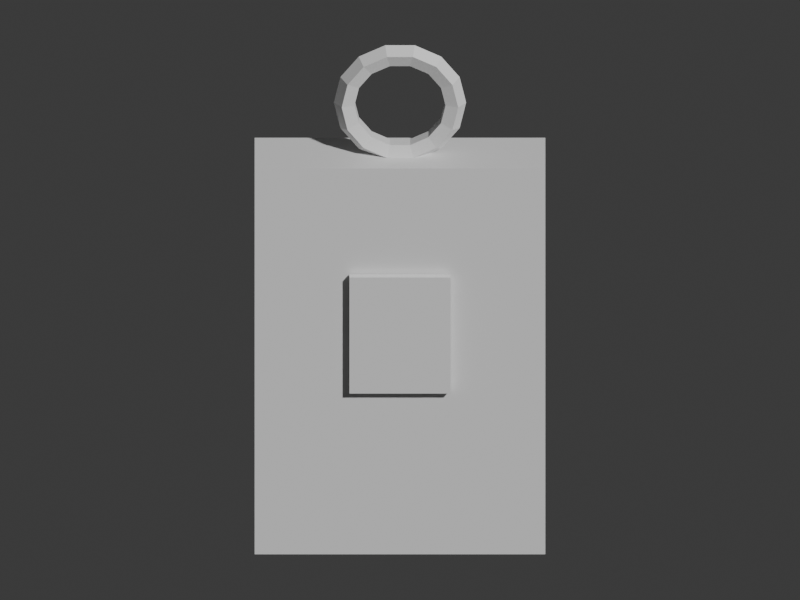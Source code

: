 # Source: ritual_omamori.blend  (saved by Blender 5.2.45; exported with 4.5.12 LTS)
import bpy
from mathutils import Matrix  # noqa: F401  (used for matrix-valued properties, if any)

bpy.ops.wm.read_factory_settings(use_empty=True)
scene = bpy.context.scene
scene.name = 'Scene'

# ---- collections
col_collection = bpy.data.collections.new('Collection'); scene.collection.children.link(col_collection)

# ---- materials (node trees are filled in below, after node groups)
mat_red = bpy.data.materials.new('red')
mat_red.diffuse_color = (0.78, 0.16, 0.13, 1.0)
mat_gold = bpy.data.materials.new('gold')
mat_gold.diffuse_color = (0.88, 0.67, 0.22, 1.0)

# ---- material node trees
mat_red.use_nodes = True; mat_red.node_tree.nodes.clear()
_N = mat_red.node_tree.nodes; _L = mat_red.node_tree.links
n0 = _N.new('ShaderNodeBsdfPrincipled'); n0.name = 'Principled BSDF'; n0.location = (-200, 100)
n0.inputs[10].default_value = 0.005
n1 = _N.new('ShaderNodeOutputMaterial'); n1.name = 'Material Output'; n1.location = (200, 100)
_L.new(n0.outputs[0], n1.inputs[0])
n1.is_active_output = True
mat_gold.use_nodes = True; mat_gold.node_tree.nodes.clear()
_N = mat_gold.node_tree.nodes; _L = mat_gold.node_tree.links
n0 = _N.new('ShaderNodeBsdfPrincipled'); n0.name = 'Principled BSDF'; n0.location = (-200, 100)
n0.inputs[10].default_value = 0.005
n1 = _N.new('ShaderNodeOutputMaterial'); n1.name = 'Material Output'; n1.location = (200, 100)
_L.new(n0.outputs[0], n1.inputs[0])
n1.is_active_output = True

# ---- world
world_world = bpy.data.worlds.new('World'); scene.world = world_world
world_world.use_nodes = True; world_world.node_tree.nodes.clear()
_N = world_world.node_tree.nodes; _L = world_world.node_tree.links
n0 = _N.new('ShaderNodeOutputWorld'); n0.name = 'World Output'; n0.location = (200, 100)
n1 = _N.new('ShaderNodeBackground'); n1.name = 'Background'; n1.location = (-200, 100)
n1.inputs[0].default_value = (0.05088, 0.05088, 0.05088, 1.0)
_L.new(n1.outputs[0], n0.inputs[0])
n0.is_active_output = True
world_world.color = (0.05088, 0.05088, 0.05088)
world_world.sun_shadow_jitter_overblur = 0.0

# ---- cameras
cam_camera = bpy.data.cameras.new('Camera')
cam_camera.type = 'ORTHO'
cam_camera.ortho_scale = 2.45

# ---- meshes
me_cube = bpy.data.meshes.new('Cube')
me_cube.from_pydata([(-0.345, -0.08, -0.515), (-0.345, -0.08, 0.515), (-0.345, 0.08, -0.515), (-0.345, 0.08, 0.515), (0.345, -0.08, -0.515), (0.345, -0.08, 0.515), (0.345, 0.08, -0.515), (0.345, 0.08, 0.515)], [], [(0, 1, 3, 2), (2, 3, 7, 6), (6, 7, 5, 4), (4, 5, 1, 0), (2, 6, 4, 0), (7, 3, 1, 5)])
_uv = me_cube.uv_layers.new(name='UVMap')
_uv.uv.foreach_set('vector', [0.375, 0.0, 0.625, 0.0, 0.625, 0.25, 0.375, 0.25, 0.375, 0.25, 0.625, 0.25, 0.625, 0.5, 0.375, 0.5, 0.375, 0.5, 0.625, 0.5, 0.625, 0.75, 0.375, 0.75, 0.375, 0.75, 0.625, 0.75, 0.625, 1.0, 0.375, 1.0, 0.125, 0.5, 0.375, 0.5, 0.375, 0.75, 0.125, 0.75, 0.625, 0.5, 0.875, 0.5, 0.875, 0.75, 0.625, 0.75])
me_cube.materials.append(mat_red)
me_cube.update()
me_torus = bpy.data.meshes.new('Torus')
me_torus.from_pydata([(0.157, 0.0, 0.0), (0.1383, 0.0, 0.02568), (0.1082, 0.0, 0.01587), (0.1082, 0.0, -0.01587), (0.1383, 0.0, -0.02568), (0.1415, 0.06812, 0.0), (0.1246, 0.06002, 0.02568), (0.09745, 0.04693, 0.01587), (0.09745, 0.04693, -0.01587), (0.1246, 0.06002, -0.02568), (0.09789, 0.1227, 0.0), (0.08626, 0.1082, 0.02568), (0.06743, 0.08456, 0.01587), (0.06743, 0.08456, -0.01587), (0.08626, 0.1082, -0.02568), (0.03494, 0.1531, 0.0), (0.03078, 0.1349, 0.02568), (0.02407, 0.1054, 0.01587), (0.02407, 0.1054, -0.01587), (0.03078, 0.1349, -0.02568), (-0.03494, 0.1531, 0.0), (-0.03078, 0.1349, 0.02568), (-0.02407, 0.1054, 0.01587), (-0.02407, 0.1054, -0.01587), (-0.03078, 0.1349, -0.02568), (-0.09789, 0.1227, 0.0), (-0.08626, 0.1082, 0.02568), (-0.06743, 0.08456, 0.01587), (-0.06743, 0.08456, -0.01587), (-0.08626, 0.1082, -0.02568), (-0.1415, 0.06812, 0.0), (-0.1246, 0.06002, 0.02568), (-0.09745, 0.04693, 0.01587), (-0.09745, 0.04693, -0.01587), (-0.1246, 0.06002, -0.02568), (-0.157, 1.373e-08, 0.0), (-0.1383, 1.209e-08, 0.02568), (-0.1082, 9.455e-09, 0.01587), (-0.1082, 9.455e-09, -0.01587), (-0.1383, 1.209e-08, -0.02568), (-0.1415, -0.06812, 0.0), (-0.1246, -0.06002, 0.02568), (-0.09745, -0.04693, 0.01587), (-0.09745, -0.04693, -0.01587), (-0.1246, -0.06002, -0.02568), (-0.09789, -0.1227, 0.0), (-0.08626, -0.1082, 0.02568), (-0.06743, -0.08456, 0.01587), (-0.06743, -0.08456, -0.01587), (-0.08626, -0.1082, -0.02568), (-0.03494, -0.1531, 0.0), (-0.03078, -0.1349, 0.02568), (-0.02407, -0.1054, 0.01587), (-0.02407, -0.1054, -0.01587), (-0.03078, -0.1349, -0.02568), (0.03494, -0.1531, 0.0), (0.03078, -0.1349, 0.02568), (0.02407, -0.1054, 0.01587), (0.02407, -0.1054, -0.01587), (0.03078, -0.1349, -0.02568), (0.09789, -0.1227, 0.0), (0.08626, -0.1082, 0.02568), (0.06743, -0.08456, 0.01587), (0.06743, -0.08456, -0.01587), (0.08626, -0.1082, -0.02568), (0.1415, -0.06812, 0.0), (0.1246, -0.06003, 0.02568), (0.09745, -0.04693, 0.01587), (0.09745, -0.04693, -0.01587), (0.1246, -0.06003, -0.02568)], [], [(0, 5, 6, 1), (1, 6, 7, 2), (2, 7, 8, 3), (3, 8, 9, 4), (4, 9, 5, 0), (5, 10, 11, 6), (6, 11, 12, 7), (7, 12, 13, 8), (8, 13, 14, 9), (9, 14, 10, 5), (10, 15, 16, 11), (11, 16, 17, 12), (12, 17, 18, 13), (13, 18, 19, 14), (14, 19, 15, 10), (15, 20, 21, 16), (16, 21, 22, 17), (17, 22, 23, 18), (18, 23, 24, 19), (19, 24, 20, 15), (20, 25, 26, 21), (21, 26, 27, 22), (22, 27, 28, 23), (23, 28, 29, 24), (24, 29, 25, 20), (25, 30, 31, 26), (26, 31, 32, 27), (27, 32, 33, 28), (28, 33, 34, 29), (29, 34, 30, 25), (30, 35, 36, 31), (31, 36, 37, 32), (32, 37, 38, 33), (33, 38, 39, 34), (34, 39, 35, 30), (35, 40, 41, 36), (36, 41, 42, 37), (37, 42, 43, 38), (38, 43, 44, 39), (39, 44, 40, 35), (40, 45, 46, 41), (41, 46, 47, 42), (42, 47, 48, 43), (43, 48, 49, 44), (44, 49, 45, 40), (45, 50, 51, 46), (46, 51, 52, 47), (47, 52, 53, 48), (48, 53, 54, 49), (49, 54, 50, 45), (50, 55, 56, 51), (51, 56, 57, 52), (52, 57, 58, 53), (53, 58, 59, 54), (54, 59, 55, 50), (55, 60, 61, 56), (56, 61, 62, 57), (57, 62, 63, 58), (58, 63, 64, 59), (59, 64, 60, 55), (60, 65, 66, 61), (61, 66, 67, 62), (62, 67, 68, 63), (63, 68, 69, 64), (64, 69, 65, 60), (65, 0, 1, 66), (66, 1, 2, 67), (67, 2, 3, 68), (68, 3, 4, 69), (69, 4, 0, 65)])
_uv = me_torus.uv_layers.new(name='UVMap')
_uv.uv.foreach_set('vector', [0.5, 0.6, 0.5714, 0.6, 0.5714, 0.8, 0.5, 0.8, 0.5, 0.8, 0.5714, 0.8, 0.5714, 1.0, 0.5, 1.0, 0.5, 0.0, 0.5714, 0.0, 0.5714, 0.2, 0.5, 0.2, 0.5, 0.2, 0.5714, 0.2, 0.5714, 0.4, 0.5, 0.4, 0.5, 0.4, 0.5714, 0.4, 0.5714, 0.6, 0.5, 0.6, 0.5714, 0.6, 0.6429, 0.6, 0.6429, 0.8, 0.5714, 0.8, 0.5714, 0.8, 0.6429, 0.8, 0.6429, 1.0, 0.5714, 1.0, 0.5714, 0.0, 0.6429, 0.0, 0.6429, 0.2, 0.5714, 0.2, 0.5714, 0.2, 0.6429, 0.2, 0.6429, 0.4, 0.5714, 0.4, 0.5714, 0.4, 0.6429, 0.4, 0.6429, 0.6, 0.5714, 0.6, 0.6429, 0.6, 0.7143, 0.6, 0.7143, 0.8, 0.6429, 0.8, 0.6429, 0.8, 0.7143, 0.8, 0.7143, 1.0, 0.6429, 1.0, 0.6429, 0.0, 0.7143, 0.0, 0.7143, 0.2, 0.6429, 0.2, 0.6429, 0.2, 0.7143, 0.2, 0.7143, 0.4, 0.6429, 0.4, 0.6429, 0.4, 0.7143, 0.4, 0.7143, 0.6, 0.6429, 0.6, 0.7143, 0.6, 0.7857, 0.6, 0.7857, 0.8, 0.7143, 0.8, 0.7143, 0.8, 0.7857, 0.8, 0.7857, 1.0, 0.7143, 1.0, 0.7143, 0.0, 0.7857, 0.0, 0.7857, 0.2, 0.7143, 0.2, 0.7143, 0.2, 0.7857, 0.2, 0.7857, 0.4, 0.7143, 0.4, 0.7143, 0.4, 0.7857, 0.4, 0.7857, 0.6, 0.7143, 0.6, 0.7857, 0.6, 0.8571, 0.6, 0.8571, 0.8, 0.7857, 0.8, 0.7857, 0.8, 0.8571, 0.8, 0.8571, 1.0, 0.7857, 1.0, 0.7857, 0.0, 0.8571, 0.0, 0.8571, 0.2, 0.7857, 0.2, 0.7857, 0.2, 0.8571, 0.2, 0.8571, 0.4, 0.7857, 0.4, 0.7857, 0.4, 0.8571, 0.4, 0.8571, 0.6, 0.7857, 0.6, 0.8571, 0.6, 0.9286, 0.6, 0.9286, 0.8, 0.8571, 0.8, 0.8571, 0.8, 0.9286, 0.8, 0.9286, 1.0, 0.8571, 1.0, 0.8571, 0.0, 0.9286, 0.0, 0.9286, 0.2, 0.8571, 0.2, 0.8571, 0.2, 0.9286, 0.2, 0.9286, 0.4, 0.8571, 0.4, 0.8571, 0.4, 0.9286, 0.4, 0.9286, 0.6, 0.8571, 0.6, 0.9286, 0.6, 1.0, 0.6, 1.0, 0.8, 0.9286, 0.8, 0.9286, 0.8, 1.0, 0.8, 1.0, 1.0, 0.9286, 1.0, 0.9286, 0.0, 1.0, 0.0, 1.0, 0.2, 0.9286, 0.2, 0.9286, 0.2, 1.0, 0.2, 1.0, 0.4, 0.9286, 0.4, 0.9286, 0.4, 1.0, 0.4, 1.0, 0.6, 0.9286, 0.6, -2.22e-16, 0.6, 0.07143, 0.6, 0.07143, 0.8, -2.22e-16, 0.8, -2.22e-16, 0.8, 0.07143, 0.8, 0.07143, 1.0, -2.22e-16, 1.0, -2.22e-16, 0.0, 0.07143, 0.0, 0.07143, 0.2, -2.22e-16, 0.2, -2.22e-16, 0.2, 0.07143, 0.2, 0.07143, 0.4, -2.22e-16, 0.4, -2.22e-16, 0.4, 0.07143, 0.4, 0.07143, 0.6, -2.22e-16, 0.6, 0.07143, 0.6, 0.1429, 0.6, 0.1429, 0.8, 0.07143, 0.8, 0.07143, 0.8, 0.1429, 0.8, 0.1429, 1.0, 0.07143, 1.0, 0.07143, 0.0, 0.1429, 0.0, 0.1429, 0.2, 0.07143, 0.2, 0.07143, 0.2, 0.1429, 0.2, 0.1429, 0.4, 0.07143, 0.4, 0.07143, 0.4, 0.1429, 0.4, 0.1429, 0.6, 0.07143, 0.6, 0.1429, 0.6, 0.2143, 0.6, 0.2143, 0.8, 0.1429, 0.8, 0.1429, 0.8, 0.2143, 0.8, 0.2143, 1.0, 0.1429, 1.0, 0.1429, 0.0, 0.2143, 0.0, 0.2143, 0.2, 0.1429, 0.2, 0.1429, 0.2, 0.2143, 0.2, 0.2143, 0.4, 0.1429, 0.4, 0.1429, 0.4, 0.2143, 0.4, 0.2143, 0.6, 0.1429, 0.6, 0.2143, 0.6, 0.2857, 0.6, 0.2857, 0.8, 0.2143, 0.8, 0.2143, 0.8, 0.2857, 0.8, 0.2857, 1.0, 0.2143, 1.0, 0.2143, 0.0, 0.2857, 0.0, 0.2857, 0.2, 0.2143, 0.2, 0.2143, 0.2, 0.2857, 0.2, 0.2857, 0.4, 0.2143, 0.4, 0.2143, 0.4, 0.2857, 0.4, 0.2857, 0.6, 0.2143, 0.6, 0.2857, 0.6, 0.3571, 0.6, 0.3571, 0.8, 0.2857, 0.8, 0.2857, 0.8, 0.3571, 0.8, 0.3571, 1.0, 0.2857, 1.0, 0.2857, 0.0, 0.3571, 0.0, 0.3571, 0.2, 0.2857, 0.2, 0.2857, 0.2, 0.3571, 0.2, 0.3571, 0.4, 0.2857, 0.4, 0.2857, 0.4, 0.3571, 0.4, 0.3571, 0.6, 0.2857, 0.6, 0.3571, 0.6, 0.4286, 0.6, 0.4286, 0.8, 0.3571, 0.8, 0.3571, 0.8, 0.4286, 0.8, 0.4286, 1.0, 0.3571, 1.0, 0.3571, 0.0, 0.4286, 0.0, 0.4286, 0.2, 0.3571, 0.2, 0.3571, 0.2, 0.4286, 0.2, 0.4286, 0.4, 0.3571, 0.4, 0.3571, 0.4, 0.4286, 0.4, 0.4286, 0.6, 0.3571, 0.6, 0.4286, 0.6, 0.5, 0.6, 0.5, 0.8, 0.4286, 0.8, 0.4286, 0.8, 0.5, 0.8, 0.5, 1.0, 0.4286, 1.0, 0.4286, 0.0, 0.5, 0.0, 0.5, 0.2, 0.4286, 0.2, 0.4286, 0.2, 0.5, 0.2, 0.5, 0.4, 0.4286, 0.4, 0.4286, 0.4, 0.5, 0.4, 0.5, 0.6, 0.4286, 0.6])
me_torus.materials.append(mat_gold)
me_torus.update()
me_cube_001 = bpy.data.meshes.new('Cube.001')
me_cube_001.from_pydata([(-0.12, -0.008, -0.155), (-0.12, -0.008, 0.155), (-0.12, 0.008, -0.155), (-0.12, 0.008, 0.155), (0.12, -0.008, -0.155), (0.12, -0.008, 0.155), (0.12, 0.008, -0.155), (0.12, 0.008, 0.155)], [], [(0, 1, 3, 2), (2, 3, 7, 6), (6, 7, 5, 4), (4, 5, 1, 0), (2, 6, 4, 0), (7, 3, 1, 5)])
_uv = me_cube_001.uv_layers.new(name='UVMap')
_uv.uv.foreach_set('vector', [0.375, 0.0, 0.625, 0.0, 0.625, 0.25, 0.375, 0.25, 0.375, 0.25, 0.625, 0.25, 0.625, 0.5, 0.375, 0.5, 0.375, 0.5, 0.625, 0.5, 0.625, 0.75, 0.375, 0.75, 0.375, 0.75, 0.625, 0.75, 0.625, 1.0, 0.375, 1.0, 0.125, 0.5, 0.375, 0.5, 0.375, 0.75, 0.125, 0.75, 0.625, 0.5, 0.875, 0.5, 0.875, 0.75, 0.625, 0.75])
me_cube_001.materials.append(mat_gold)
me_cube_001.update()

# ---- objects
ob_omamori_charm_bag = bpy.data.objects.new('Omamori charm bag', me_cube)
ob_omamori_knot = bpy.data.objects.new('Omamori knot', me_torus)
ob_gold_charm_seal = bpy.data.objects.new('Gold charm seal', me_cube_001)
ob_turntable_camera = bpy.data.objects.new('Turntable_Camera', cam_camera)

# ---- transforms, parenting, visibility, modifiers, constraints
ob_omamori_charm_bag.location = (0.0, 0.01354, 0.6642)
ob_omamori_charm_bag.scale = (1.29, 1.29, 1.29)
ob_omamori_knot.location = (0.0, 0.01354, 1.503)
ob_omamori_knot.rotation_euler = (1.571, -0.0, 0.0)
ob_omamori_knot.scale = (1.29, 1.29, 1.29)
ob_gold_charm_seal.location = (0.0, -0.1064, 0.7674)
ob_gold_charm_seal.scale = (1.29, 1.29, 1.29)
ob_turntable_camera.location = (2.817e-16, -4.6, 3.2)
ob_turntable_camera.rotation_euler = (1.095, 3.154e-24, 6.123e-17)

# ---- collection membership
col_collection.objects.link(ob_omamori_charm_bag)
col_collection.objects.link(ob_omamori_knot)
col_collection.objects.link(ob_gold_charm_seal)
col_collection.objects.link(ob_turntable_camera)

# ---- scene / render settings (as saved in the file)
scene.camera = ob_turntable_camera
scene.frame_start = 1; scene.frame_end = 144; scene.frame_set(144)
scene.render.engine = 'BLENDER_WORKBENCH'
scene.render.resolution_x = 400
scene.render.resolution_y = 300
scene.render.bake_bias = 0.0
scene.render.bake_samples = 0
scene.render.compositor_device = 'GPU'
scene.eevee.use_volume_custom_range = False
scene.eevee.fast_gi_thickness_near = 0.1
scene.eevee.fast_gi_thickness_far = 0.0
scene.eevee.ray_tracing_options.screen_trace_thickness = 0.1
bpy.context.view_layer.update()

# ---- added for rendering (the .blend has no usable light): sun
light_auto_sun = bpy.data.lights.new('AutoSun', 'SUN')
light_auto_sun.energy = 3.0
light_auto_sun.angle = 0.0523599
ob_auto_sun = bpy.data.objects.new('AutoSun', light_auto_sun)
scene.collection.objects.link(ob_auto_sun)
ob_auto_sun.rotation_euler = (0.872665, 0.174533, 0.523599)
bpy.context.view_layer.update()
